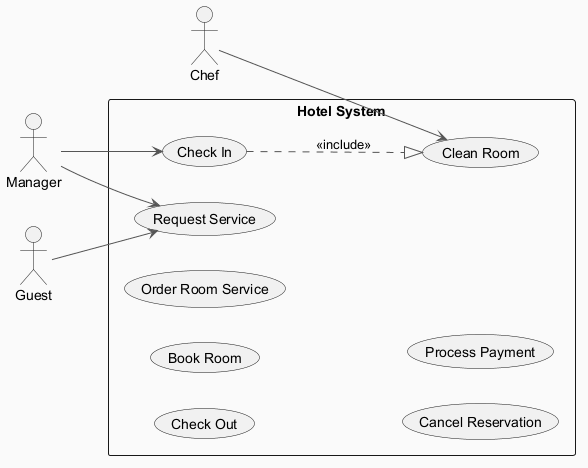

The diagram above was rendered by PlantUML. Its source (embedded in the PNG):
@startuml
skinparam backgroundColor #FAFAFA
skinparam classBackgroundColor #FFF3E0
skinparam classBorderColor #E65100
skinparam ArrowColor #555555
left to right direction
actor "Manager" as Manager
actor "Chef" as Chef
actor "Guest" as Guest
rectangle "Hotel System" {
  usecase "Check Out" as UC_CheckOut
  usecase "Book Room" as UC_BookRoom
  usecase "Order Room Service" as UC_OrderRoomService
  usecase "Cancel Reservation" as UC_CancelReservation
  usecase "Process Payment" as UC_ProcessPayment
  usecase "Clean Room" as UC_CleanRoom
  usecase "Request Service" as UC_RequestService
  usecase "Check In" as UC_CheckIn
}
Manager --> UC_CheckIn
Manager --> UC_RequestService
Chef --> UC_CleanRoom
Guest --> UC_RequestService
UC_CheckIn ..|> UC_CleanRoom : <<include>>
@enduml